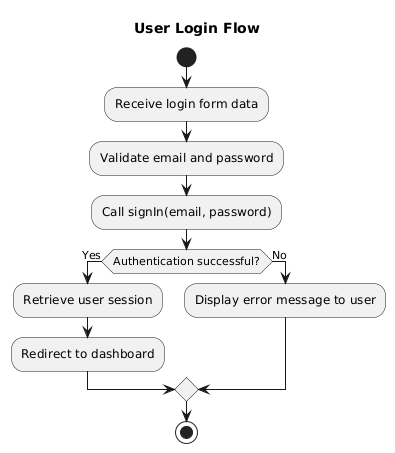

The diagram above was rendered by PlantUML. Its source (embedded in the PNG):
@startuml
title User Login Flow

start

:Receive login form data;
:Validate email and password;

:Call signIn(email, password);

if (Authentication successful?) then (Yes)
  :Retrieve user session;
  :Redirect to dashboard;
else (No)
  :Display error message to user;
endif

stop
@enduml